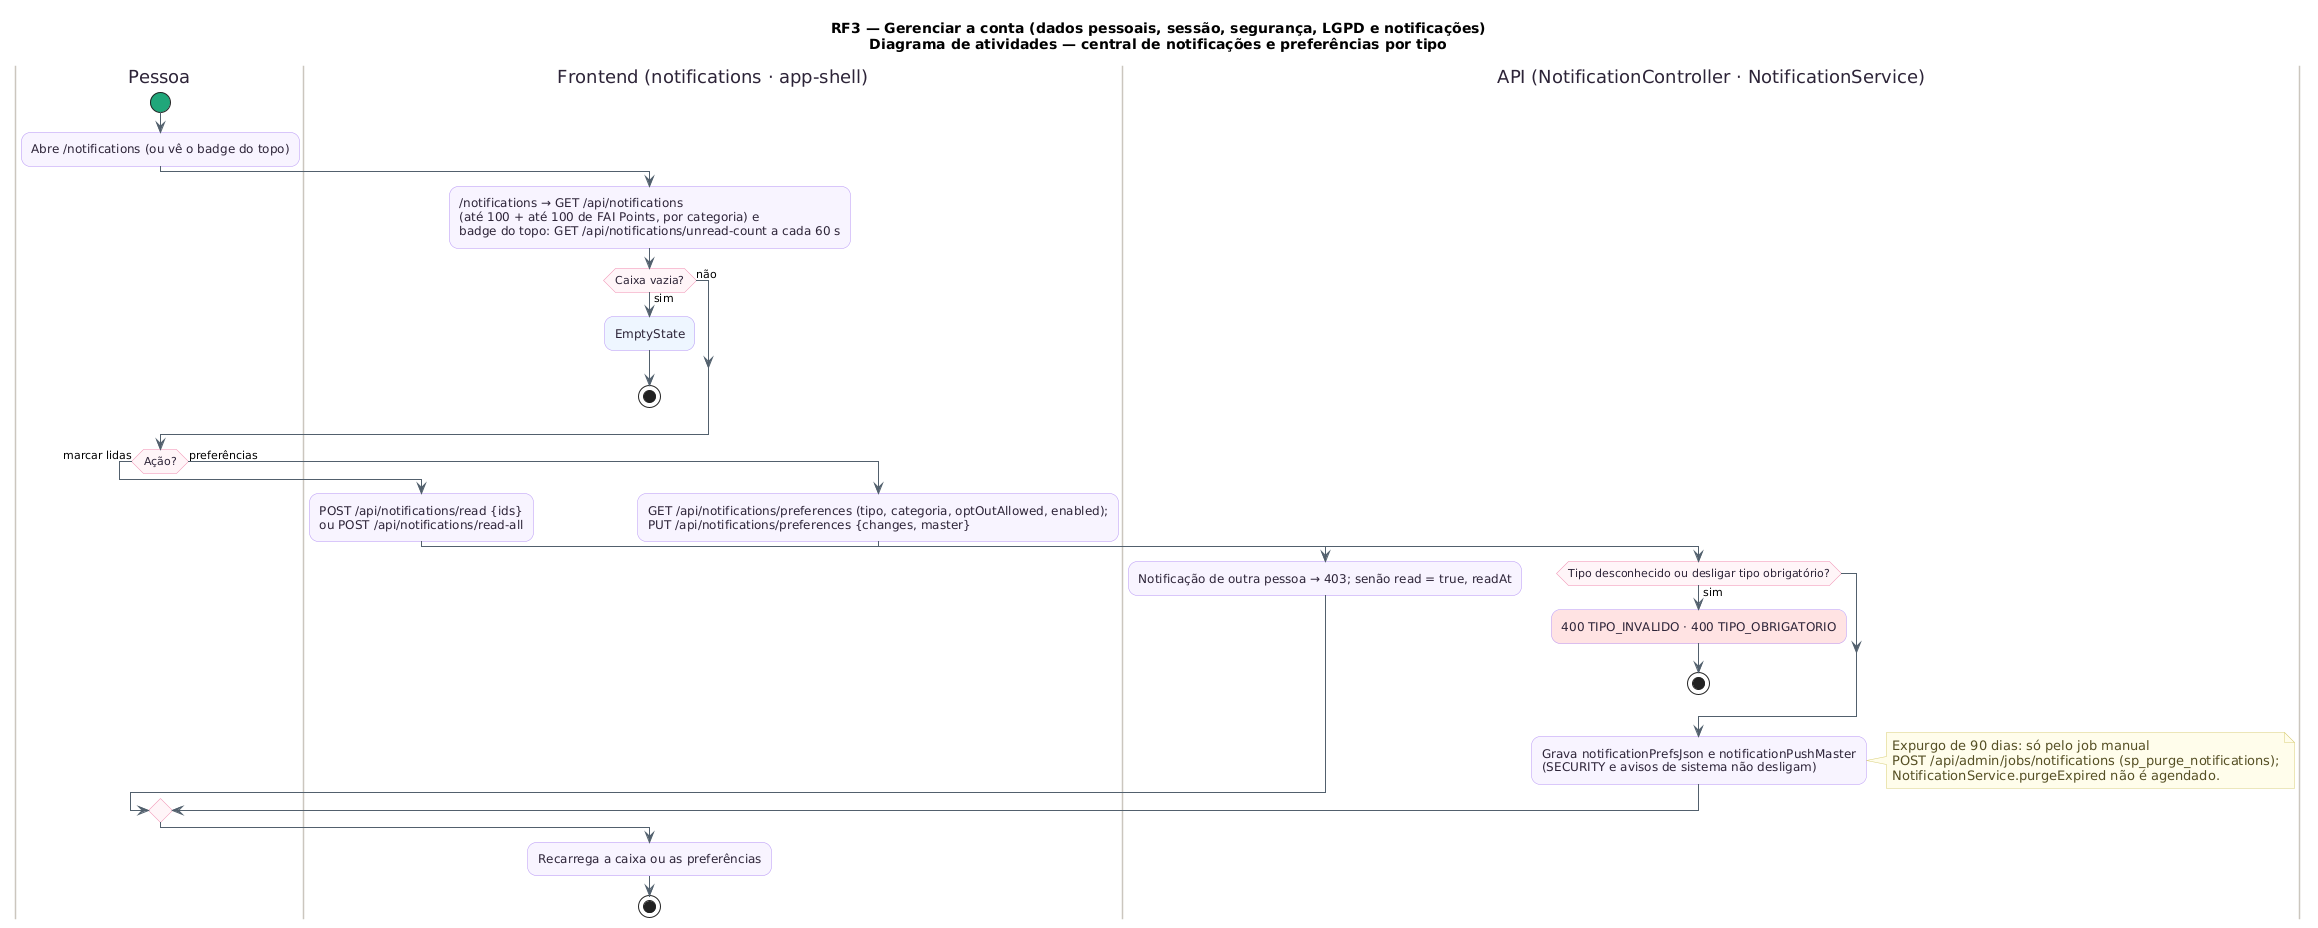

The diagram above was rendered by PlantUML. Its source (embedded in the PNG):
@startuml RF3_Atividades_Notificacoes
!pragma layout smetana
title RF3 — Gerenciar a conta (dados pessoais, sessão, segurança, LGPD e notificações)\nDiagrama de atividades — central de notificações e preferências por tipo
skinparam backgroundColor #FFFFFF
skinparam shadowing false
skinparam roundcorner 18
skinparam ArrowColor #52606D
skinparam activity {
  BackgroundColor #F8F4FF
  BorderColor #B695F5
  FontColor #2D2438
  DiamondBackgroundColor #FFF5F8
  DiamondBorderColor #F08DB1
  StartColor #20A77A
  EndColor #4B5563
  BarColor #4B4B4B
}
skinparam swimlane {
  BorderColor #CBC6BE
  TitleFontColor #2D2438
}
skinparam note {
  BackgroundColor #FFFDEB
  BorderColor #D8CE78
  FontColor #554F24
}
|Pessoa|
start
:Abre /notifications (ou vê o badge do topo);
  |Frontend (notifications · app-shell)|
  :/notifications → GET /api/notifications\n(até 100 + até 100 de FAI Points, por categoria) e\nbadge do topo: GET /api/notifications/unread-count a cada 60 s;
  if (Caixa vazia?) then (sim)
    #EEF6FF:EmptyState;
    stop
  else (não)
  endif
  |Pessoa|
  if (Ação?) then (marcar lidas)
    |Frontend (notifications · app-shell)|
    :POST /api/notifications/read {ids}\nou POST /api/notifications/read-all;
    |API (NotificationController · NotificationService)|
    :Notificação de outra pessoa → 403; senão read = true, readAt;
  else (preferências)
    |Frontend (notifications · app-shell)|
    :GET /api/notifications/preferences (tipo, categoria, optOutAllowed, enabled);\nPUT /api/notifications/preferences {changes, master};
    |API (NotificationController · NotificationService)|
    if (Tipo desconhecido ou desligar tipo obrigatório?) then (sim)
      #FFE3E3:400 TIPO_INVALIDO · 400 TIPO_OBRIGATORIO;
      stop
    endif
    :Grava notificationPrefsJson e notificationPushMaster\n(SECURITY e avisos de sistema não desligam);
  note right
    Expurgo de 90 dias: só pelo job manual
    POST /api/admin/jobs/notifications (sp_purge_notifications);
    NotificationService.purgeExpired não é agendado.
  end note
  endif
|Frontend (notifications · app-shell)|
:Recarrega a caixa ou as preferências;
stop
@enduml